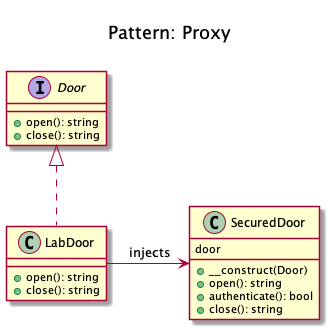

The diagram above was rendered by PlantUML. Its source (embedded in the PNG):
@startuml
    Title <size:20>\nPattern: Proxy\n

    interface Door {
        + open(): string
        + close(): string
    }

    class LabDoor implements Door {
        + open(): string
        + close(): string
    }

    class SecuredDoor {
door
    	+ __construct(Door)
        + open(): string
        + authenticate(): bool
        + close(): string
    }

	LabDoor -right-> SecuredDoor: " injects"
@enduml